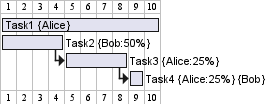

The diagram above was rendered by PlantUML. Its source (embedded in the PNG):
@startgantt
hide ressources footbox
[Task1] on {Alice} lasts 10 days
[Task2] on {Bob:50%} lasts 2 days
then [Task3] on {Alice:25%} lasts 1 days
then [Task4] on {Alice:25%} {Bob} lasts 1 days
@endgantt